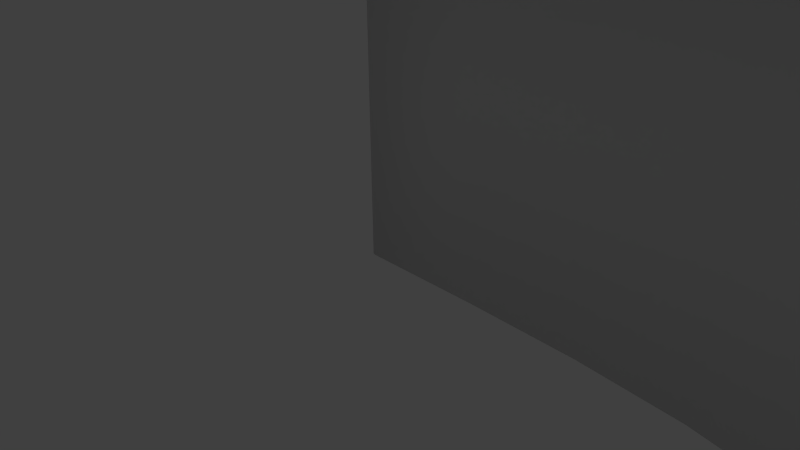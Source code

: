 # Source: LaunchCurve.blend  (saved by Blender 2.74.5; exported with 4.5.12 LTS)
import bpy
from mathutils import Matrix  # noqa: F401  (used for matrix-valued properties, if any)

bpy.ops.wm.read_factory_settings(use_empty=True)
scene = bpy.context.scene
scene.name = 'Scene'

# ---- collections
col_collection_1 = bpy.data.collections.new('Collection 1'); scene.collection.children.link(col_collection_1)

# ---- world
world_world = bpy.data.worlds.new('World'); scene.world = world_world
world_world.color = (0.05088, 0.05088, 0.05088)
world_world.use_sun_shadow = False
world_world.sun_shadow_jitter_overblur = 0.0
world_world.cycles.sampling_method = 'MANUAL'
world_world.cycles.sample_map_resolution = 256

# ---- cameras
cam_camera = bpy.data.cameras.new('Camera')
cam_camera.clip_end = 100.0
cam_camera.lens = 35.0
cam_camera.sensor_width = 32.0
cam_camera.sensor_height = 18.0
cam_camera.ortho_scale = 7.314
cam_camera.dof.focus_distance = 0.0
cam_camera.dof.aperture_fstop = 128.0

# ---- lights
light_lamp = bpy.data.lights.new('Lamp', 'POINT')
light_lamp.transmission_factor = 0.0
light_lamp.cutoff_distance = 30.0
light_lamp.energy = 100.0
light_lamp.shadow_buffer_clip_start = 1.001
light_lamp.shadow_soft_size = 0.1
light_lamp.shadow_maximum_resolution = 0.006
light_lamp.use_absolute_resolution = True
light_lamp.cycles.use_multiple_importance_sampling = False

# ---- meshes
me_mesh = bpy.data.meshes.new('Mesh')
me_mesh.from_pydata([(0.0, 0.0, 0.0), (1.682, -0.005787, 0.0), (3.196, -0.0463, 0.0), (4.546, -0.1563, 0.0), (5.735, -0.3704, 0.0), (6.769, -0.7234, 0.0), (7.652, -1.25, 0.0), (8.387, -1.985, 0.0), (8.979, -2.963, 0.0), (9.432, -4.219, 0.0), (9.75, -5.787, 0.0), (9.938, -7.703, 0.0), (10.0, -10.0, 0.0), (0.0, 0.0, 5.0), (1.682, -0.005787, 5.0), (3.196, -0.0463, 5.0), (4.546, -0.1563, 5.0), (5.735, -0.3704, 5.0), (6.769, -0.7234, 5.0), (7.652, -1.25, 5.0), (8.387, -1.985, 5.0), (8.979, -2.963, 5.0), (9.432, -4.219, 5.0), (9.75, -5.787, 5.0), (9.938, -7.703, 5.0), (10.0, -10.0, 5.0)], [], [(7, 8, 21, 20), (4, 5, 18, 17), (11, 12, 25, 24), (1, 2, 15, 14), (8, 9, 22, 21), (5, 6, 19, 18), (2, 3, 16, 15), (9, 10, 23, 22), (6, 7, 20, 19), (3, 4, 17, 16), (10, 11, 24, 23), (0, 1, 14, 13)])
me_mesh.polygons.foreach_set('use_smooth', [True] * 12)
me_mesh.use_remesh_preserve_volume = False
me_mesh.use_remesh_preserve_attributes = False
me_mesh.use_mirror_vertex_groups = False
me_mesh.update()

# ---- objects
ob_beziercurve = bpy.data.objects.new('BezierCurve', me_mesh)
ob_lamp = bpy.data.objects.new('Lamp', light_lamp)
ob_camera = bpy.data.objects.new('Camera', cam_camera)

# ---- transforms, parenting, visibility, modifiers, constraints
ob_beziercurve.location = (0.0, 0.0, 0.0)
ob_beziercurve.lineart.crease_threshold = 0.0
_m = ob_beziercurve.modifiers.new('Solidify', 'SOLIDIFY')
_m.thickness = 0.02
_m.nonmanifold_thickness_mode = 'FIXED'
_m.nonmanifold_merge_threshold = 0.0003
ob_lamp.location = (4.076, 1.005, 5.904)
ob_lamp.rotation_euler = (0.6503, 0.05522, 1.866)
ob_lamp.lock_rotations_4d = False
ob_lamp.empty_display_type = 'ARROWS'
ob_lamp.color = (0.0, 0.0, 0.0, 0.0)
ob_lamp.lineart.crease_threshold = 0.0
ob_camera.location = (7.481, -6.508, 5.344)
ob_camera.rotation_euler = (1.109, 0.01082, 0.8149)
ob_camera.lock_rotations_4d = False
ob_camera.empty_display_type = 'ARROWS'
ob_camera.color = (0.0, 0.0, 0.0, 0.0)
ob_camera.display_type = 'WIRE'
ob_camera.lineart.crease_threshold = 0.0

# ---- collection membership
col_collection_1.objects.link(ob_beziercurve)
col_collection_1.objects.link(ob_lamp)
col_collection_1.objects.link(ob_camera)

# ---- scene / render settings (as saved in the file)
scene.camera = ob_camera
scene.frame_start = 1; scene.frame_end = 250; scene.frame_set(1)
scene.render.engine = 'BLENDER_EEVEE_NEXT'
scene.render.resolution_percentage = 50
scene.render.dither_intensity = 0.0
scene.cycles.use_denoising = False
scene.cycles.samples = 10
scene.cycles.sampling_pattern = 'TABULATED_SOBOL'
scene.cycles.light_sampling_threshold = 0.0
scene.cycles.use_adaptive_sampling = False
scene.cycles.use_light_tree = False
scene.cycles.blur_glossy = 0.0
scene.cycles.pixel_filter_type = 'GAUSSIAN'
scene.cycles.sample_clamp_indirect = 0.0
scene.view_settings.view_transform = 'Standard'
bpy.context.view_layer.update()
